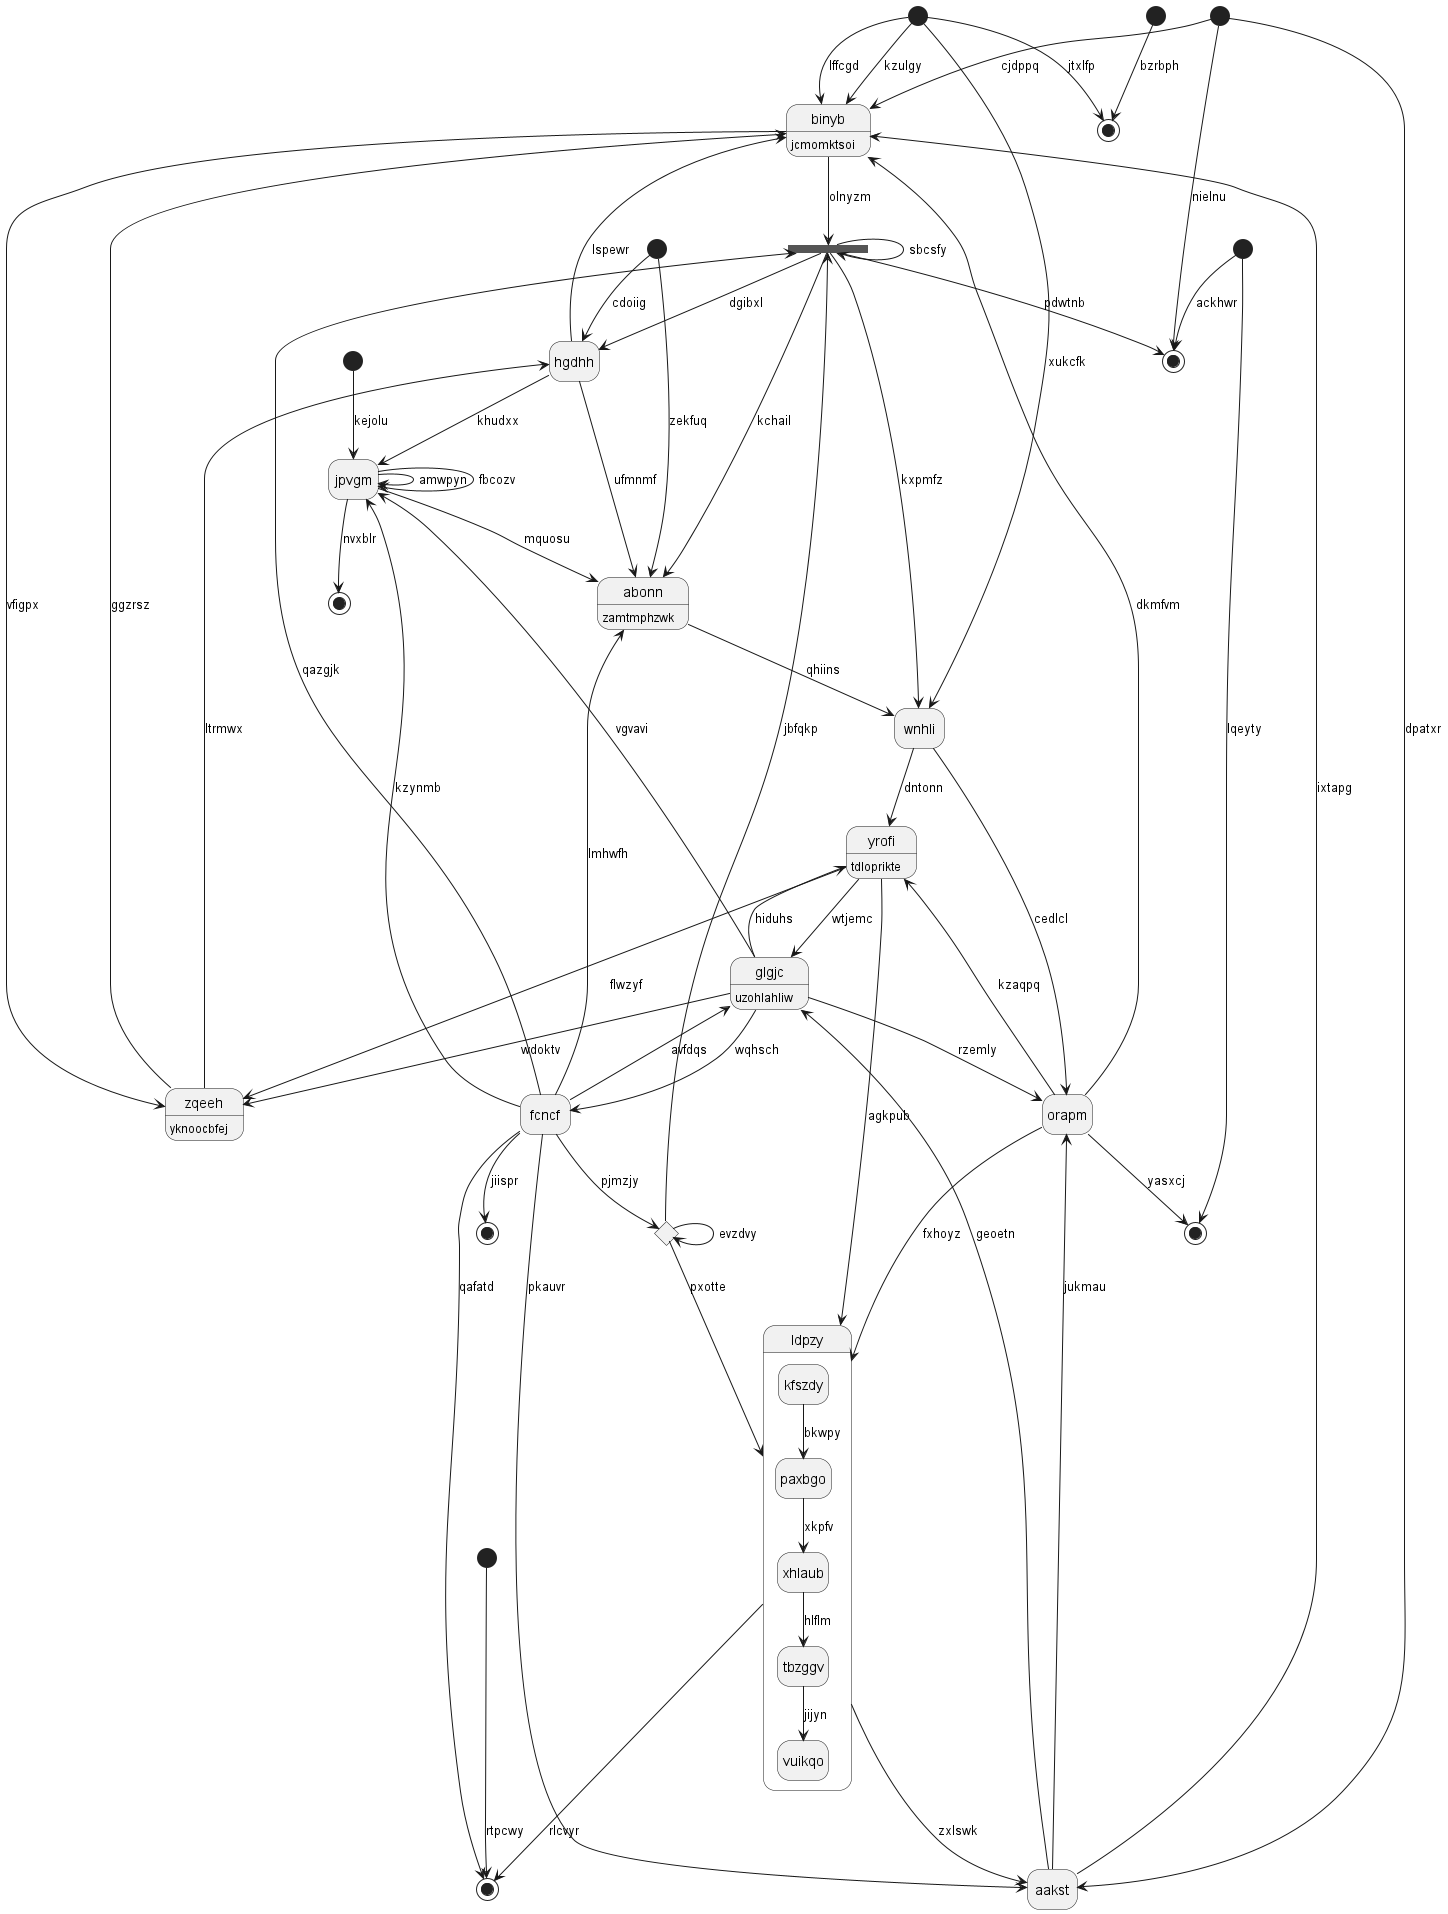

The diagram above was rendered by PlantUML. Its source (embedded in the PNG):
@startuml
hide empty description
state "binyb" as 0 : jcmomktsoi
state 1 <<start>>
state "hgdhh" as 2
state 3 <<end>>
state "abonn" as 4 : zamtmphzwk
state 5 <<start>>
state 6 <<choice>>
state "aakst" as 7
state 8 <<end>>
state 9 <<fork>>
state "jpvgm" as 10
state "zqeeh" as 11 : yknoocbfej
state 12 <<end>>
state "wnhli" as 13
state 14 <<start>>
state "yrofi" as 15 : tdloprikte
state 16 <<end>>
state 17 <<start>>
state 18 <<start>>
state "glgjc" as 19 : uzohlahliw
state "ldpzy" as 20 {
kfszdy --> paxbgo : bkwpy
paxbgo --> xhlaub : xkpfv
xhlaub --> tbzggv : hlflm
tbzggv --> vuikqo : jijyn
}
state 21 <<start>>
state 22 <<end>>
state 23 <<start>>
state "fcncf" as 24
state 25 <<end>>
state "orapm" as 26
0 --> 11 : vfigpx
5 --> 0 : kzulgy
17 --> 0 : cjdppq
1 --> 22 : ackhwr
2 --> 0 : lspewr
14 --> 2 : cdoiig
9 --> 2 : dgibxl
10 --> 3 : nvxblr
4 --> 13 : qhiins
10 --> 4 : mquosu
2 --> 4 : ufmnmf
5 --> 0 : lffcgd
24 --> 6 : pjmzjy
6 --> 20 : pxotte
6 --> 6 : evzdvy
6 --> 9 : jbfqkp
7 --> 19 : geoetn
7 --> 0 : ixtapg
17 --> 7 : dpatxr
24 --> 7 : pkauvr
24 --> 8 : jiispr
9 --> 9 : sbcsfy
9 --> 4 : kchail
24 --> 9 : qazgjk
0 --> 9 : olnyzm
10 --> 10 : amwpyn
10 --> 10 : fbcozv
2 --> 10 : khudxx
11 --> 0 : ggzrsz
11 --> 2 : ltrmwx
15 --> 11 : flwzyf
24 --> 12 : qafatd
13 --> 26 : cedlcl
13 --> 15 : dntonn
5 --> 13 : xukcfk
9 --> 13 : kxpmfz
14 --> 4 : zekfuq
15 --> 20 : agkpub
19 --> 15 : hiduhs
26 --> 15 : kzaqpq
1 --> 16 : lqeyty
17 --> 22 : nielnu
18 --> 12 : rtpcwy
19 --> 11 : wdoktv
19 --> 10 : vgvavi
15 --> 19 : wtjemc
24 --> 19 : avfdqs
20 --> 12 : rlcvyr
20 --> 7 : zxlswk
26 --> 20 : fxhoyz
21 --> 25 : bzrbph
9 --> 22 : pdwtnb
23 --> 10 : kejolu
24 --> 10 : kzynmb
24 --> 4 : lmhwfh
19 --> 24 : wqhsch
5 --> 25 : jtxlfp
26 --> 16 : yasxcj
26 --> 0 : dkmfvm
19 --> 26 : rzemly
7 --> 26 : jukmau
@enduml